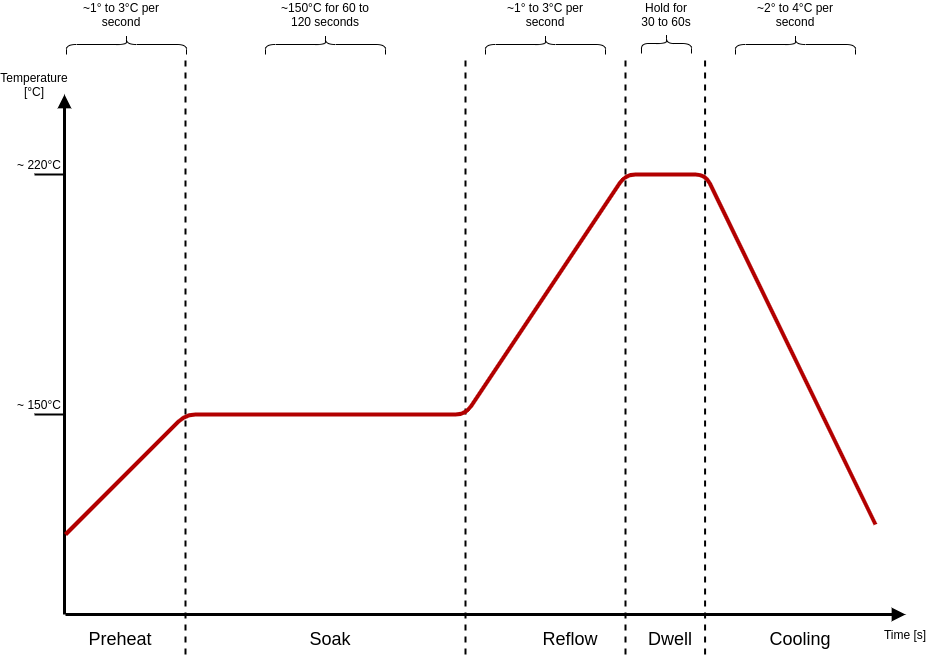

The diagram above was exported from draw.io. Its source (the exported page's mxGraphModel, read from the mxfile embedded in the PNG):
<mxGraphModel dx="1422" dy="953" grid="1" gridSize="10" guides="1" tooltips="1" connect="1" arrows="1" fold="1" page="1" pageScale="1" pageWidth="1169" pageHeight="827" math="0" shadow="0">
  <root>
    <mxCell id="0" />
    <mxCell id="1" parent="0" />
    <mxCell id="zTA6dLWcfwuBlGnapbkW-1" value="" style="endArrow=block;html=1;endFill=1;strokeWidth=3;" edge="1" parent="1">
      <mxGeometry width="50" height="50" relative="1" as="geometry">
        <mxPoint x="119" y="720" as="sourcePoint" />
        <mxPoint x="119" y="200" as="targetPoint" />
      </mxGeometry>
    </mxCell>
    <mxCell id="zTA6dLWcfwuBlGnapbkW-2" value="" style="endArrow=block;html=1;endFill=1;strokeWidth=3;" edge="1" parent="1">
      <mxGeometry width="50" height="50" relative="1" as="geometry">
        <mxPoint x="120" y="720" as="sourcePoint" />
        <mxPoint x="960" y="720" as="targetPoint" />
      </mxGeometry>
    </mxCell>
    <mxCell id="zTA6dLWcfwuBlGnapbkW-3" value="" style="endArrow=none;dashed=1;html=1;strokeWidth=2;" edge="1" parent="1">
      <mxGeometry width="50" height="50" relative="1" as="geometry">
        <mxPoint x="240" y="760" as="sourcePoint" />
        <mxPoint x="240" y="160" as="targetPoint" />
      </mxGeometry>
    </mxCell>
    <mxCell id="zTA6dLWcfwuBlGnapbkW-4" value="" style="endArrow=none;dashed=1;html=1;strokeWidth=2;" edge="1" parent="1">
      <mxGeometry width="50" height="50" relative="1" as="geometry">
        <mxPoint x="520" y="760" as="sourcePoint" />
        <mxPoint x="520" y="160" as="targetPoint" />
      </mxGeometry>
    </mxCell>
    <mxCell id="zTA6dLWcfwuBlGnapbkW-5" value="" style="endArrow=none;dashed=1;html=1;strokeWidth=2;" edge="1" parent="1">
      <mxGeometry width="50" height="50" relative="1" as="geometry">
        <mxPoint x="680" y="760" as="sourcePoint" />
        <mxPoint x="680" y="160" as="targetPoint" />
      </mxGeometry>
    </mxCell>
    <mxCell id="zTA6dLWcfwuBlGnapbkW-6" value="" style="endArrow=none;dashed=1;html=1;strokeWidth=2;" edge="1" parent="1">
      <mxGeometry width="50" height="50" relative="1" as="geometry">
        <mxPoint x="759.58" y="760" as="sourcePoint" />
        <mxPoint x="759.58" y="160" as="targetPoint" />
      </mxGeometry>
    </mxCell>
    <mxCell id="zTA6dLWcfwuBlGnapbkW-7" value="" style="endArrow=none;html=1;strokeWidth=4;fillColor=#e51400;strokeColor=#B20000;" edge="1" parent="1">
      <mxGeometry width="50" height="50" relative="1" as="geometry">
        <mxPoint x="120" y="640" as="sourcePoint" />
        <mxPoint x="930" y="630" as="targetPoint" />
        <Array as="points">
          <mxPoint x="240" y="520" />
          <mxPoint x="520" y="520" />
          <mxPoint x="680" y="280" />
          <mxPoint x="760" y="280" />
        </Array>
      </mxGeometry>
    </mxCell>
    <mxCell id="zTA6dLWcfwuBlGnapbkW-9" value="&lt;font style=&quot;font-size: 18px&quot;&gt;Preheat&lt;/font&gt;" style="text;html=1;strokeColor=none;fillColor=none;align=center;verticalAlign=middle;whiteSpace=wrap;rounded=0;" vertex="1" parent="1">
      <mxGeometry x="110" y="730" width="130" height="30" as="geometry" />
    </mxCell>
    <mxCell id="zTA6dLWcfwuBlGnapbkW-10" value="&lt;font style=&quot;font-size: 18px&quot;&gt;Soak&lt;/font&gt;" style="text;html=1;strokeColor=none;fillColor=none;align=center;verticalAlign=middle;whiteSpace=wrap;rounded=0;" vertex="1" parent="1">
      <mxGeometry x="320" y="730" width="130" height="30" as="geometry" />
    </mxCell>
    <mxCell id="zTA6dLWcfwuBlGnapbkW-11" value="&lt;font style=&quot;font-size: 18px&quot;&gt;Reflow&lt;/font&gt;" style="text;html=1;strokeColor=none;fillColor=none;align=center;verticalAlign=middle;whiteSpace=wrap;rounded=0;" vertex="1" parent="1">
      <mxGeometry x="560" y="730" width="130" height="30" as="geometry" />
    </mxCell>
    <mxCell id="zTA6dLWcfwuBlGnapbkW-12" value="&lt;font style=&quot;font-size: 18px&quot;&gt;Dwell&lt;/font&gt;" style="text;html=1;strokeColor=none;fillColor=none;align=center;verticalAlign=middle;whiteSpace=wrap;rounded=0;" vertex="1" parent="1">
      <mxGeometry x="690" y="730" width="70" height="30" as="geometry" />
    </mxCell>
    <mxCell id="zTA6dLWcfwuBlGnapbkW-13" value="&lt;font style=&quot;font-size: 18px&quot;&gt;Cooling&lt;/font&gt;" style="text;html=1;strokeColor=none;fillColor=none;align=center;verticalAlign=middle;whiteSpace=wrap;rounded=0;" vertex="1" parent="1">
      <mxGeometry x="790" y="730" width="130" height="30" as="geometry" />
    </mxCell>
    <mxCell id="zTA6dLWcfwuBlGnapbkW-15" value="" style="endArrow=none;startArrow=none;html=1;strokeWidth=2;startFill=0;endFill=0;" edge="1" parent="1">
      <mxGeometry width="50" height="50" relative="1" as="geometry">
        <mxPoint x="89" y="520" as="sourcePoint" />
        <mxPoint x="119" y="520" as="targetPoint" />
      </mxGeometry>
    </mxCell>
    <mxCell id="zTA6dLWcfwuBlGnapbkW-16" value="" style="endArrow=none;startArrow=none;html=1;strokeWidth=2;startFill=0;endFill=0;" edge="1" parent="1">
      <mxGeometry width="50" height="50" relative="1" as="geometry">
        <mxPoint x="89" y="280" as="sourcePoint" />
        <mxPoint x="119" y="280" as="targetPoint" />
      </mxGeometry>
    </mxCell>
    <mxCell id="zTA6dLWcfwuBlGnapbkW-17" value="~ 220°C" style="text;html=1;strokeColor=none;fillColor=none;align=center;verticalAlign=middle;whiteSpace=wrap;rounded=0;" vertex="1" parent="1">
      <mxGeometry x="69" y="260" width="50" height="20" as="geometry" />
    </mxCell>
    <mxCell id="zTA6dLWcfwuBlGnapbkW-18" value="~ 150°C" style="text;html=1;strokeColor=none;fillColor=none;align=center;verticalAlign=middle;whiteSpace=wrap;rounded=0;" vertex="1" parent="1">
      <mxGeometry x="69" y="500" width="50" height="20" as="geometry" />
    </mxCell>
    <mxCell id="zTA6dLWcfwuBlGnapbkW-21" value="" style="shape=curlyBracket;whiteSpace=wrap;html=1;rounded=1;rotation=90;" vertex="1" parent="1">
      <mxGeometry x="370" y="90" width="20" height="120" as="geometry" />
    </mxCell>
    <mxCell id="zTA6dLWcfwuBlGnapbkW-25" value="~150°C for 60 to 120 seconds" style="text;html=1;strokeColor=none;fillColor=none;align=center;verticalAlign=middle;whiteSpace=wrap;rounded=0;" vertex="1" parent="1">
      <mxGeometry x="335" y="110" width="90" height="20" as="geometry" />
    </mxCell>
    <mxCell id="zTA6dLWcfwuBlGnapbkW-29" value="" style="group" vertex="1" connectable="0" parent="1">
      <mxGeometry x="540" y="110" width="120" height="50" as="geometry" />
    </mxCell>
    <mxCell id="zTA6dLWcfwuBlGnapbkW-20" value="" style="shape=curlyBracket;whiteSpace=wrap;html=1;rounded=1;rotation=90;" vertex="1" parent="zTA6dLWcfwuBlGnapbkW-29">
      <mxGeometry x="50" y="-20" width="20" height="120" as="geometry" />
    </mxCell>
    <mxCell id="zTA6dLWcfwuBlGnapbkW-26" value="~1° to 3°C per second" style="text;html=1;strokeColor=none;fillColor=none;align=center;verticalAlign=middle;whiteSpace=wrap;rounded=0;" vertex="1" parent="zTA6dLWcfwuBlGnapbkW-29">
      <mxGeometry x="15" width="90" height="20" as="geometry" />
    </mxCell>
    <mxCell id="zTA6dLWcfwuBlGnapbkW-30" value="" style="group" vertex="1" connectable="0" parent="1">
      <mxGeometry x="676" y="110" width="90" height="49" as="geometry" />
    </mxCell>
    <mxCell id="zTA6dLWcfwuBlGnapbkW-23" value="" style="shape=curlyBracket;whiteSpace=wrap;html=1;rounded=1;rotation=90;" vertex="1" parent="zTA6dLWcfwuBlGnapbkW-30">
      <mxGeometry x="35" y="14" width="20" height="50" as="geometry" />
    </mxCell>
    <mxCell id="zTA6dLWcfwuBlGnapbkW-27" value="Hold for&lt;br&gt;30 to 60s" style="text;html=1;strokeColor=none;fillColor=none;align=center;verticalAlign=middle;whiteSpace=wrap;rounded=0;" vertex="1" parent="zTA6dLWcfwuBlGnapbkW-30">
      <mxGeometry width="90" height="20" as="geometry" />
    </mxCell>
    <mxCell id="zTA6dLWcfwuBlGnapbkW-31" value="" style="group" vertex="1" connectable="0" parent="1">
      <mxGeometry x="790" y="110" width="120" height="50" as="geometry" />
    </mxCell>
    <mxCell id="zTA6dLWcfwuBlGnapbkW-19" value="" style="shape=curlyBracket;whiteSpace=wrap;html=1;rounded=1;rotation=90;" vertex="1" parent="zTA6dLWcfwuBlGnapbkW-31">
      <mxGeometry x="50" y="-20" width="20" height="120" as="geometry" />
    </mxCell>
    <mxCell id="zTA6dLWcfwuBlGnapbkW-28" value="~2° to 4°C per second" style="text;html=1;strokeColor=none;fillColor=none;align=center;verticalAlign=middle;whiteSpace=wrap;rounded=0;" vertex="1" parent="zTA6dLWcfwuBlGnapbkW-31">
      <mxGeometry x="15" width="90" height="20" as="geometry" />
    </mxCell>
    <mxCell id="zTA6dLWcfwuBlGnapbkW-33" value="Time [s]" style="text;html=1;strokeColor=none;fillColor=none;align=center;verticalAlign=middle;whiteSpace=wrap;rounded=0;" vertex="1" parent="1">
      <mxGeometry x="930" y="730" width="60" height="20" as="geometry" />
    </mxCell>
    <mxCell id="zTA6dLWcfwuBlGnapbkW-34" value="Temperature [°C]" style="text;html=1;strokeColor=none;fillColor=none;align=center;verticalAlign=middle;whiteSpace=wrap;rounded=0;" vertex="1" parent="1">
      <mxGeometry x="59" y="180" width="60" height="20" as="geometry" />
    </mxCell>
    <mxCell id="zTA6dLWcfwuBlGnapbkW-35" value="" style="group" vertex="1" connectable="0" parent="1">
      <mxGeometry x="121" y="110" width="120" height="50" as="geometry" />
    </mxCell>
    <mxCell id="zTA6dLWcfwuBlGnapbkW-22" value="" style="shape=curlyBracket;whiteSpace=wrap;html=1;rounded=1;rotation=90;" vertex="1" parent="zTA6dLWcfwuBlGnapbkW-35">
      <mxGeometry x="50" y="-20" width="20" height="120" as="geometry" />
    </mxCell>
    <mxCell id="zTA6dLWcfwuBlGnapbkW-24" value="~1° to 3°C per second" style="text;html=1;strokeColor=none;fillColor=none;align=center;verticalAlign=middle;whiteSpace=wrap;rounded=0;" vertex="1" parent="zTA6dLWcfwuBlGnapbkW-35">
      <mxGeometry x="10" width="90" height="20" as="geometry" />
    </mxCell>
  </root>
</mxGraphModel>